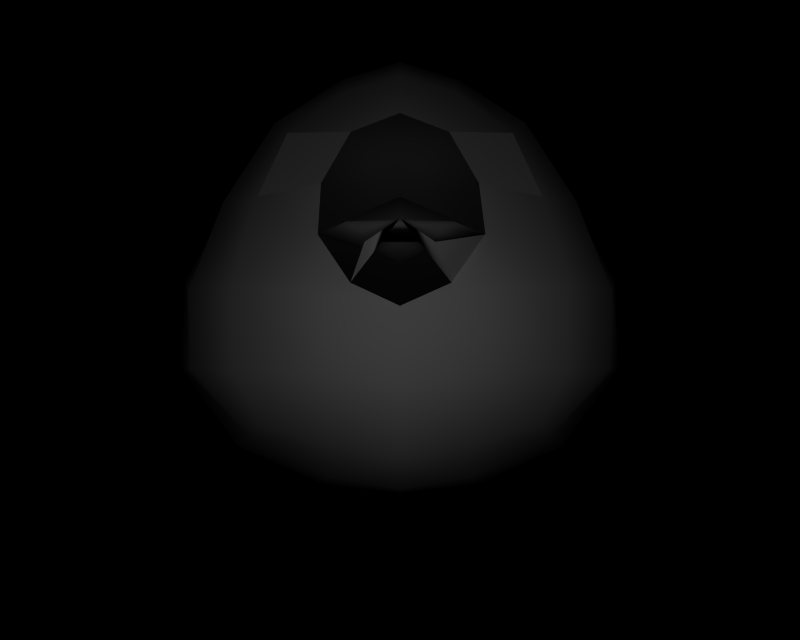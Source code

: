 # Source: BR_Swablu.blend  (saved by Blender 2.66.1; exported with 4.5.12 LTS)
import bpy
from mathutils import Matrix  # noqa: F401  (used for matrix-valued properties, if any)

bpy.ops.wm.read_factory_settings(use_empty=True)
scene = bpy.context.scene
scene.name = '1'

# ---- collections
col_collection_1 = bpy.data.collections.new('Collection 1'); scene.collection.children.link(col_collection_1)

# ---- materials (node trees are filled in below, after node groups)
mat_mat_0 = bpy.data.materials.new('mat_0')
mat_mat_0.alpha_threshold = 0.0
mat_mat_0.specular_color = (0.5, 0.5, 0.5)
mat_mat_0.roughness = 0.5
mat_mat_2 = bpy.data.materials.new('mat_2')
mat_mat_2.alpha_threshold = 0.0
mat_mat_2.specular_color = (0.5, 0.5, 0.5)
mat_mat_2.roughness = 0.5
mat_mat_2.line_color = (0.0, 0.0, 0.0, 1.0)
mat_mat_1 = bpy.data.materials.new('mat_1')
mat_mat_1.alpha_threshold = 0.0
mat_mat_1.specular_color = (0.5, 0.5, 0.5)
mat_mat_1.roughness = 0.5
mat_mat_3 = bpy.data.materials.new('mat_3')
mat_mat_3.alpha_threshold = 0.0
mat_mat_3.specular_color = (0.5, 0.5, 0.5)
mat_mat_3.roughness = 0.5

# ---- material node trees

# ---- cameras
cam_camera_001 = bpy.data.cameras.new('Camera.001')
cam_camera_001.passepartout_alpha = 0.2
cam_camera_001.clip_end = 100.0
cam_camera_001.lens = 35.0
cam_camera_001.sensor_width = 32.0
cam_camera_001.sensor_height = 18.0
cam_camera_001.show_passepartout = False
cam_camera_001.show_safe_areas = True
cam_camera_001.dof.focus_distance = 0.0
cam_camera_001.dof.aperture_fstop = 128.0

# ---- lights
light_lamp = bpy.data.lights.new('Lamp', 'POINT')
light_lamp.transmission_factor = 0.0
light_lamp.energy = 118.2
light_lamp.shadow_buffer_clip_start = 0.5
light_lamp.shadow_soft_size = 1.0
light_lamp.shadow_maximum_resolution = 0.006
light_lamp.use_absolute_resolution = True
light_lamp.cycles.use_multiple_importance_sampling = False

# ---- meshes
me_tyltto_mat_0 = bpy.data.meshes.new('tyltto_mat_0')
me_tyltto_mat_0.from_pydata([(-0.9545, 0.5815, -0.9483), (-1.349, 1.112, -0.4939), (-1.226, 1.192, -0.9405), (-1.041, 0.5587, -0.4744), (-0.4531, 0.3555, -0.9544), (-0.499, 0.2896, -0.4585), (0.0, 0.2986, -1.002), (0.0, 0.224, -0.4685), (0.4531, 0.3555, -0.9544), (0.499, 0.2896, -0.4585), (0.9545, 0.5815, -0.9483), (1.041, 0.5587, -0.4744), (1.226, 1.192, -0.9405), (1.349, 1.112, -0.4939), (-1.369, 1.058, -0.0327), (-1.017, 0.5752, -0.03059), (-0.4965, 0.3451, -0.01667), (0.0, 0.2848, 0.008419), (0.4965, 0.3451, -0.01667), (1.017, 0.5752, -0.03059), (1.369, 1.058, -0.0327), (1.277, 1.723, -0.4918), (1.353, 1.611, -0.04223), (1.017, 2.161, -0.4143), (1.087, 2.103, -0.04707), (-1.277, 1.723, -0.4918), (-1.353, 1.611, -0.04223), (-1.211, 1.081, 0.4006), (-1.219, 1.538, 0.4168), (-0.9003, 1.094, 0.7727), (-0.9078, 1.55, 0.784), (-0.4388, 1.085, 1.049), (-0.4577, 1.497, 1.083), (0.0, 1.043, 1.147), (-9e-06, 1.435, 1.178), (0.4388, 1.085, 1.049), (0.4577, 1.497, 1.083), (0.9003, 1.094, 0.7727), (0.9078, 1.55, 0.784), (1.211, 1.081, 0.4006), (1.219, 1.538, 0.4168), (-0.763, 0.7885, 0.6896), (-0.8705, 0.6755, 0.3514), (-0.6318, 2.415, 0.5501), (-1.033, 2.054, 0.346), (-0.7798, 2.04, 0.6731), (-0.7442, 2.541, 0.2456), (-0.3107, 2.662, 0.4916), (-0.3476, 2.804, 0.2139), (-1.087, 2.103, -0.04707), (-0.7991, 2.594, -0.03934), (-0.3824, 2.86, -0.0751), (0.0, 2.897, 0.2693), (0.0, 2.953, -0.07394), (0.3476, 2.804, 0.2139), (0.3824, 2.86, -0.0751), (0.7442, 2.541, 0.2456), (0.7991, 2.594, -0.03934), (1.033, 2.054, 0.346), (-0.3672, 0.6996, 0.8164), (-0.4067, 0.454, 0.3918), (0.0, 0.6514, 0.8955), (0.0, 0.399, 0.452), (0.763, 0.7885, 0.6896), (0.3672, 0.6996, 0.8164), (-0.262, 2.37, 0.7869), (0.8705, 0.6755, 0.3514), (0.4067, 0.454, 0.3918), (0.7797, 2.04, 0.6731), (0.6318, 2.415, 0.5501), (0.3107, 2.662, 0.4916), (0.0, 2.742, 0.5337), (-0.808, 0.6483, -1.334), (-0.9905, 1.096, -1.339), (-0.7229, 0.8937, -1.724), (-0.642, 0.7403, -1.737), (0.0, 0.4629, -1.505), (-0.3577, 0.5112, -1.419), (0.3577, 0.5112, -1.419), (0.808, 0.6483, -1.334), (0.9905, 1.096, -1.339), (0.7229, 0.8937, -1.724), (0.642, 0.7403, -1.737), (0.2614, 2.37, 0.7869), (-1.023, 1.85, -0.9182), (-1.017, 2.161, -0.4143), (-0.8144, 2.236, -0.74), (-0.7597, 2.557, -0.3315), (-0.6676, 2.506, -0.5664), (-0.3296, 2.804, -0.3488), (-0.3511, 2.641, -0.6541), (0.0, 2.897, -0.4018), (0.0, 2.693, -0.7315), (0.3511, 2.641, -0.6541), (-7e-06, 2.388, -1.031), (0.4545, 2.316, -0.9021), (0.5118, 1.976, -1.291), (0.8144, 2.236, -0.74), (1.023, 1.85, -0.9182), (0.8773, 1.429, -1.391), (0.701, 1.247, -1.729), (0.4184, 1.206, -1.936), (0.3857, 0.8084, -2.083), (0.0, 1.118, -2.143), (0.0, 1.562, -1.738), (0.4665, 1.574, -1.63), (2e-06, 1.993, -1.415), (-0.5118, 1.976, -1.291), (-0.4665, 1.574, -1.63), (-0.8773, 1.429, -1.391), (-0.701, 1.247, -1.729), (-0.4184, 1.206, -1.936), (-0.3857, 0.8084, -2.083), (-0.3989, 0.7118, -1.92), (0.0, 0.6634, -1.924), (0.3989, 0.7118, -1.92), (-0.4545, 2.316, -0.9021), (0.4368, 1.803, 0.983), (0.4132, 2.082, 0.8739), (0.2573, 1.552, 1.092), (-0.4206, 1.803, 0.983), (-0.4137, 2.082, 0.8739), (-0.248, 1.552, 1.092), (0.7597, 2.557, -0.3315), (0.6676, 2.506, -0.5664), (0.3296, 2.804, -0.3488), (-0.000281, 2.471, 0.7841), (0.2578, 0.6539, -2.792), (0.0, 0.5732, -2.797), (-0.2578, 0.6539, -2.792), (0.0, 0.5159, -3.55), (0.0, 0.8159, -2.84)], [], [(0, 1, 2), (0, 3, 1), (3, 0, 4), (4, 5, 3), (6, 5, 4), (6, 7, 5), (8, 7, 6), (8, 9, 7), (10, 9, 8), (10, 11, 9), (12, 11, 10), (12, 13, 11), (3, 14, 1), (3, 15, 14), (5, 15, 3), (5, 16, 15), (7, 16, 5), (7, 17, 16), (9, 17, 7), (9, 18, 17), (11, 18, 9), (11, 19, 18), (13, 19, 11), (13, 20, 19), (21, 20, 13), (21, 22, 20), (23, 22, 21), (23, 24, 22), (14, 25, 1), (14, 26, 25), (27, 26, 14), (27, 28, 26), (29, 28, 27), (29, 30, 28), (31, 30, 29), (31, 32, 30), (33, 32, 31), (33, 34, 32), (35, 34, 33), (35, 36, 34), (37, 36, 35), (37, 38, 36), (39, 38, 37), (39, 40, 38), (20, 40, 39), (20, 22, 40), (27, 41, 29), (27, 42, 41), (14, 42, 27), (14, 15, 42), (43, 44, 45), (43, 46, 44), (47, 46, 43), (47, 48, 46), (46, 49, 44), (46, 50, 49), (48, 50, 46), (48, 51, 50), (52, 51, 48), (52, 53, 51), (54, 53, 52), (54, 55, 53), (56, 55, 54), (56, 57, 55), (58, 57, 56), (58, 24, 57), (40, 24, 58), (40, 22, 24), (28, 49, 26), (28, 44, 49), (30, 44, 28), (30, 45, 44), (41, 31, 29), (41, 59, 31), (42, 59, 41), (42, 60, 59), (15, 60, 42), (15, 16, 60), (59, 33, 31), (59, 61, 33), (60, 61, 59), (60, 62, 61), (16, 62, 60), (16, 17, 62), (35, 63, 37), (35, 64, 63), (33, 64, 35), (33, 61, 64), (65, 47, 43), (63, 39, 37), (63, 66, 39), (64, 66, 63), (64, 67, 66), (61, 67, 64), (61, 62, 67), (66, 20, 39), (66, 19, 20), (67, 19, 66), (67, 18, 19), (62, 18, 67), (62, 17, 18), (56, 68, 58), (56, 69, 68), (54, 69, 56), (54, 70, 69), (40, 58, 68), (38, 40, 68), (71, 48, 47), (71, 52, 48), (70, 52, 71), (70, 54, 52), (72, 73, 74), (75, 72, 74), (76, 4, 77), (76, 6, 4), (78, 6, 76), (78, 8, 6), (79, 8, 78), (79, 10, 8), (80, 10, 79), (80, 12, 10), (72, 77, 4), (0, 72, 4), (81, 80, 79), (82, 81, 79), (69, 70, 83), (25, 2, 1), (25, 84, 2), (85, 84, 25), (85, 86, 84), (87, 86, 85), (87, 88, 86), (89, 88, 87), (89, 90, 88), (91, 90, 89), (91, 92, 90), (93, 92, 91), (93, 94, 92), (95, 94, 93), (95, 96, 94), (97, 96, 95), (97, 98, 96), (23, 98, 97), (23, 21, 98), (12, 98, 21), (12, 99, 98), (80, 99, 12), (80, 100, 99), (81, 100, 80), (81, 101, 100), (101, 81, 102), (102, 103, 101), (104, 101, 103), (104, 105, 101), (106, 105, 104), (106, 96, 105), (94, 96, 106), (106, 107, 94), (108, 107, 106), (108, 109, 107), (110, 109, 108), (110, 73, 109), (74, 73, 110), (110, 111, 74), (108, 111, 110), (108, 104, 111), (106, 104, 108), (21, 13, 12), (105, 100, 101), (105, 99, 100), (96, 99, 105), (96, 98, 99), (103, 111, 104), (103, 112, 111), (74, 111, 112), (112, 113, 74), (75, 74, 113), (113, 77, 75), (114, 77, 113), (114, 76, 77), (78, 76, 114), (114, 115, 78), (82, 78, 115), (82, 79, 78), (77, 72, 75), (94, 90, 92), (94, 116, 90), (107, 116, 94), (107, 86, 116), (84, 86, 107), (107, 109, 84), (2, 84, 109), (109, 73, 2), (0, 2, 73), (72, 0, 73), (116, 88, 90), (116, 86, 88), (115, 81, 82), (102, 81, 115), (117, 68, 118), (117, 38, 68), (36, 38, 117), (117, 119, 36), (34, 36, 119), (45, 120, 121), (45, 30, 120), (32, 120, 30), (32, 122, 120), (34, 122, 32), (23, 57, 24), (23, 123, 57), (97, 123, 23), (97, 124, 123), (95, 124, 97), (95, 93, 124), (125, 124, 93), (125, 123, 124), (55, 123, 125), (55, 57, 123), (91, 125, 93), (91, 55, 125), (53, 55, 91), (91, 51, 53), (89, 51, 91), (89, 87, 51), (50, 51, 87), (87, 85, 50), (49, 50, 85), (85, 25, 49), (26, 49, 25), (71, 83, 70), (71, 126, 83), (65, 126, 71), (71, 47, 65), (115, 127, 102), (115, 128, 127), (114, 128, 115), (114, 113, 128), (129, 128, 113), (129, 130, 128), (131, 130, 129), (131, 127, 130), (103, 127, 131), (103, 102, 127), (128, 130, 127), (129, 103, 131), (129, 112, 103), (113, 112, 129)])
me_tyltto_mat_0.polygons.foreach_set('use_smooth', [True] * 248)
_k = set([(34, 119), (34, 122), (43, 45), (43, 65), (45, 121), (65, 126), (68, 69), (68, 118), (69, 83), (83, 126), (117, 118), (117, 119), (120, 121), (120, 122)])
me_tyltto_mat_0.attributes.new('sharp_edge', 'BOOLEAN', 'EDGE').data.foreach_set('value', [ (min(e.vertices), max(e.vertices)) in _k for e in me_tyltto_mat_0.edges])
_uv = me_tyltto_mat_0.uv_layers.new(name='UVTex')
_uv.uv.foreach_set('vector', [0.08333, 0.0625, 0.08333, 0.0625, 0.08333, 0.0625, 0.08333, 0.0625, 0.08333, 0.0625, 0.08333, 0.0625, 0.08333, 0.0625, 0.08333, 0.0625, 0.08333, 0.0625, 0.08333, 0.0625, 0.08333, 0.0625, 0.08333, 0.0625, 0.08333, 0.0625, 0.08333, 0.0625, 0.08333, 0.0625, 0.08333, 0.0625, 0.08333, 0.0625, 0.08333, 0.0625, 0.08333, 0.0625, 0.08333, 0.0625, 0.08333, 0.0625, 0.08333, 0.0625, 0.08333, 0.0625, 0.08333, 0.0625, 0.08333, 0.0625, 0.08333, 0.0625, 0.08333, 0.0625, 0.08333, 0.0625, 0.08333, 0.0625, 0.08333, 0.0625, 0.08333, 0.0625, 0.08333, 0.0625, 0.08333, 0.0625, 0.08333, 0.0625, 0.08333, 0.0625, 0.08333, 0.0625, 0.08333, 0.0625, 0.08333, 0.0625, 0.08333, 0.0625, 0.08333, 0.0625, 0.08333, 0.0625, 0.08333, 0.0625, 0.08333, 0.0625, 0.08333, 0.0625, 0.08333, 0.0625, 0.08333, 0.0625, 0.08333, 0.0625, 0.08333, 0.0625, 0.08333, 0.0625, 0.08333, 0.0625, 0.08333, 0.0625, 0.08333, 0.0625, 0.08333, 0.0625, 0.08333, 0.0625, 0.08333, 0.0625, 0.08333, 0.0625, 0.08333, 0.0625, 0.08333, 0.0625, 0.08333, 0.0625, 0.08333, 0.0625, 0.08333, 0.0625, 0.08333, 0.0625, 0.08333, 0.0625, 0.08333, 0.0625, 0.08333, 0.0625, 0.08333, 0.0625, 0.08333, 0.0625, 0.08333, 0.0625, 0.08333, 0.0625, 0.08333, 0.0625, 0.08333, 0.0625, 0.08333, 0.0625, 0.08333, 0.0625, 0.08333, 0.0625, 0.08333, 0.0625, 0.08333, 0.0625, 0.08333, 0.0625, 0.08333, 0.0625, 0.08333, 0.0625, 0.08333, 0.0625, 0.08333, 0.0625, 0.08333, 0.0625, 0.08333, 0.0625, 0.08333, 0.0625, 0.08333, 0.0625, 0.08333, 0.0625, 0.08333, 0.0625, 0.08333, 0.0625, 0.08333, 0.0625, 0.08333, 0.0625, 0.08333, 0.0625, 0.08333, 0.0625, 0.08333, 0.0625, 0.08333, 0.0625, 0.08333, 0.0625, 0.08333, 0.0625, 0.08333, 0.0625, 0.08333, 0.0625, 0.08333, 0.0625, 0.08333, 0.0625, 0.08333, 0.0625, 0.08333, 0.0625, 0.08333, 0.0625, 0.08333, 0.0625, 0.08333, 0.0625, 0.08333, 0.0625, 0.08333, 0.0625, 0.08333, 0.0625, 0.08333, 0.0625, 0.08333, 0.0625, 0.08333, 0.0625, 0.08333, 0.0625, 0.08333, 0.0625, 0.08333, 0.0625, 0.08333, 0.0625, 0.08333, 0.0625, 0.08333, 0.0625, 0.08333, 0.0625, 0.08333, 0.0625, 0.08333, 0.0625, 0.08333, 0.0625, 0.08333, 0.0625, 0.08333, 0.0625, 0.08333, 0.0625, 0.08333, 0.0625, 0.08333, 0.0625, 0.08333, 0.0625, 0.08333, 0.0625, 0.08333, 0.0625, 0.08333, 0.0625, 0.08333, 0.0625, 0.08333, 0.0625, 0.08333, 0.0625, 0.08333, 0.0625, 0.08333, 0.0625, 0.08333, 0.0625, 0.08333, 0.0625, 0.08333, 0.0625, 0.08333, 0.0625, 0.08333, 0.0625, 0.08333, 0.0625, 0.08333, 0.0625, 0.08333, 0.0625, 0.08333, 0.0625, 0.08333, 0.0625, 0.08333, 0.0625, 0.08333, 0.0625, 0.08333, 0.0625, 0.08333, 0.0625, 0.08333, 0.0625, 0.7618, 1.314, 2.373, 0.1518, 1.2, -0.02187, 0.7618, 1.314, 1.549, 2.236, 2.373, 0.1518, -0.18, 2.151, 1.549, 2.236, 0.7618, 1.314, -0.18, 2.151, 0.3369, 3.212, 1.549, 2.236, 0.08333, 0.0625, 0.08333, 0.0625, 0.08333, 0.0625, 0.08333, 0.0625, 0.08333, 0.0625, 0.08333, 0.0625, 0.08333, 0.0625, 0.08333, 0.0625, 0.08333, 0.0625, 0.08333, 0.0625, 0.08333, 0.0625, 0.08333, 0.0625, 0.08333, 0.0625, 0.08333, 0.0625, 0.08333, 0.0625, 0.08333, 0.0625, 0.08333, 0.0625, 0.08333, 0.0625, 0.08333, 0.0625, 0.08333, 0.0625, 0.08333, 0.0625, 0.08333, 0.0625, 0.08333, 0.0625, 0.08333, 0.0625, 0.08333, 0.0625, 0.08333, 0.0625, 0.08333, 0.0625, 0.08333, 0.0625, 0.08333, 0.0625, 0.08333, 0.0625, 0.08333, 0.0625, 0.08333, 0.0625, 0.08333, 0.0625, 0.08333, 0.0625, 0.08333, 0.0625, 0.08333, 0.0625, 0.08333, 0.0625, 0.08333, 0.0625, 0.08333, 0.0625, 0.08333, 0.0625, 0.08333, 0.0625, 0.08333, 0.0625, 0.08333, 0.0625, 0.08333, 0.0625, 0.08333, 0.0625, 0.08333, 0.0625, 0.08333, 0.0625, 0.08333, 0.0625, 0.08333, 0.0625, 0.08333, 0.0625, 0.08333, 0.0625, 0.08333, 0.0625, 0.08333, 0.0625, 0.08333, 0.0625, 0.08333, 0.0625, 0.08333, 0.0625, 0.08333, 0.0625, 0.08333, 0.0625, 0.08333, 0.0625, 0.08333, 0.0625, 0.08333, 0.0625, 0.08333, 0.0625, 0.08333, 0.0625, 0.08333, 0.0625, 0.08333, 0.0625, 0.08333, 0.0625, 0.08333, 0.0625, 0.08333, 0.0625, 0.08333, 0.0625, 0.08333, 0.0625, 0.08333, 0.0625, 0.08333, 0.0625, 0.08333, 0.0625, 0.08333, 0.0625, 0.08333, 0.0625, 0.08333, 0.0625, 0.08333, 0.0625, 0.08333, 0.0625, 0.08333, 0.0625, 0.08333, 0.0625, 0.08333, 0.0625, 0.08333, 0.0625, 0.08333, 0.0625, 0.08333, 0.0625, 0.08333, 0.0625, 0.08333, 0.0625, 0.08333, 0.0625, 0.08333, 0.0625, 0.08333, 0.0625, 0.08333, 0.0625, 0.08333, 0.0625, 0.08333, 0.0625, 0.08333, 0.0625, 0.08333, 0.0625, 0.08333, 0.0625, 0.08333, 0.0625, 0.08333, 0.0625, 0.08333, 0.0625, 0.08333, 0.0625, 0.08333, 0.0625, 0.08333, 0.0625, 0.08333, 0.0625, -0.6823, 1.016, -0.18, 2.151, 0.7618, 1.314, 0.08333, 0.0625, 0.08333, 0.0625, 0.08333, 0.0625, 0.08333, 0.0625, 0.08333, 0.0625, 0.08333, 0.0625, 0.08333, 0.0625, 0.08333, 0.0625, 0.08333, 0.0625, 0.08333, 0.0625, 0.08333, 0.0625, 0.08333, 0.0625, 0.08333, 0.0625, 0.08333, 0.0625, 0.08333, 0.0625, 0.08333, 0.0625, 0.08333, 0.0625, 0.08333, 0.0625, 0.08333, 0.0625, 0.08333, 0.0625, 0.08333, 0.0625, 0.08333, 0.0625, 0.08333, 0.0625, 0.08333, 0.0625, 0.08333, 0.0625, 0.08333, 0.0625, 0.08333, 0.0625, 0.08333, 0.0625, 0.08333, 0.0625, 0.08333, 0.0625, 0.08333, 0.0625, 0.08333, 0.0625, 0.08333, 0.0625, 0.08333, 0.0625, 0.08333, 0.0625, 0.08333, 0.0625, 1.549, 2.236, 1.2, -0.02187, 2.373, 0.1518, 1.549, 2.236, 0.7618, 1.314, 1.2, -0.02187, 0.3369, 3.212, 0.7618, 1.314, 1.549, 2.236, 0.3369, 3.212, -0.18, 2.151, 0.7618, 1.314, 0.08333, 0.0625, 0.08333, 0.0625, 0.08333, 0.0625, 0.08333, 0.0625, 0.08333, 0.0625, 0.08333, 0.0625, 0.08333, 0.0625, 0.08333, 0.0625, 0.08333, 0.0625, 0.08333, 0.0625, 0.08333, 0.0625, 0.08333, 0.0625, 0.08333, 0.0625, 0.08333, 0.0625, 0.08333, 0.0625, 0.08333, 0.0625, 0.08333, 0.0625, 0.08333, 0.0625, 0.08333, 0.0625, 0.08333, 0.0625, 0.08333, 0.0625, 0.08333, 0.0625, 0.08333, 0.0625, 0.08333, 0.0625, 0.08333, 0.0625, 0.08333, 0.0625, 0.08333, 0.0625, 0.08333, 0.0625, 0.08333, 0.0625, 0.08333, 0.0625, 0.08333, 0.0625, 0.08333, 0.0625, 0.08333, 0.0625, 0.08333, 0.0625, 0.08333, 0.0625, 0.08333, 0.0625, 0.08333, 0.0625, 0.08333, 0.0625, 0.08333, 0.0625, 0.08333, 0.0625, 0.08333, 0.0625, 0.08333, 0.0625, 0.08333, 0.0625, 0.08333, 0.0625, 0.08333, 0.0625, 0.08333, 0.0625, 0.08333, 0.0625, 0.08333, 0.0625, 0.08333, 0.0625, 0.08333, 0.0625, 0.08333, 0.0625, 0.08333, 0.0625, 0.08333, 0.0625, 0.08333, 0.0625, 0.08333, 0.0625, 0.08333, 0.0625, 0.08333, 0.0625, 0.08333, 0.0625, 0.08333, 0.0625, 0.08333, 0.0625, 0.7618, 1.314, -0.18, 2.151, -0.6823, 1.016, 0.08333, 0.0625, 0.08333, 0.0625, 0.08333, 0.0625, 0.08333, 0.0625, 0.08333, 0.0625, 0.08333, 0.0625, 0.08333, 0.0625, 0.08333, 0.0625, 0.08333, 0.0625, 0.08333, 0.0625, 0.08333, 0.0625, 0.08333, 0.0625, 0.08333, 0.0625, 0.08333, 0.0625, 0.08333, 0.0625, 0.08333, 0.0625, 0.08333, 0.0625, 0.08333, 0.0625, 0.08333, 0.0625, 0.08333, 0.0625, 0.08333, 0.0625, 0.08333, 0.0625, 0.08333, 0.0625, 0.08333, 0.0625, 0.08333, 0.0625, 0.08333, 0.0625, 0.08333, 0.0625, 0.08333, 0.0625, 0.08333, 0.0625, 0.08333, 0.0625, 0.08333, 0.0625, 0.08333, 0.0625, 0.08333, 0.0625, 0.08333, 0.0625, 0.08333, 0.0625, 0.08333, 0.0625, 0.08333, 0.0625, 0.08333, 0.0625, 0.08333, 0.0625, 0.08333, 0.0625, 0.08333, 0.0625, 0.08333, 0.0625, 0.08333, 0.0625, 0.08333, 0.0625, 0.08333, 0.0625, 0.08333, 0.0625, 0.08333, 0.0625, 0.08333, 0.0625, 0.08333, 0.0625, 0.08333, 0.0625, 0.08333, 0.0625, 0.08333, 0.0625, 0.08333, 0.0625, 0.08333, 0.0625, 0.08333, 0.0625, 0.08333, 0.0625, 0.08333, 0.0625, 0.08333, 0.0625, 0.08333, 0.0625, 0.08333, 0.0625, 0.08333, 0.0625, 0.08333, 0.0625, 0.08333, 0.0625, 0.08333, 0.0625, 0.08333, 0.0625, 0.08333, 0.0625, 0.08333, 0.0625, 0.08333, 0.0625, 0.08333, 0.0625, 0.08333, 0.0625, 0.08333, 0.0625, 0.08333, 0.0625, 0.08333, 0.0625, 0.08333, 0.0625, 0.08333, 0.0625, 0.08333, 0.0625, 0.08333, 0.0625, 0.08333, 0.0625, 0.08333, 0.0625, 0.08333, 0.0625, 0.08333, 0.0625, 0.08333, 0.0625, 0.08333, 0.0625, 0.08333, 0.0625, 0.08333, 0.0625, 0.08333, 0.0625, 0.08333, 0.0625, 0.08333, 0.0625, 0.08333, 0.0625, 0.08333, 0.0625, 0.08333, 0.0625, 0.08333, 0.0625, 0.08333, 0.0625, 0.08333, 0.0625, 0.08333, 0.0625, 0.08333, 0.0625, 0.08333, 0.0625, 0.08333, 0.0625, 0.08333, 0.0625, 0.08333, 0.0625, 0.08333, 0.0625, 0.08333, 0.0625, 0.08333, 0.0625, 0.08333, 0.0625, 0.08333, 0.0625, 0.08333, 0.0625, 0.08333, 0.0625, 0.08333, 0.0625, 0.08333, 0.0625, 0.08333, 0.0625, 0.08333, 0.0625, 0.08333, 0.0625, 0.08333, 0.0625, 0.08333, 0.0625, 0.08333, 0.0625, 0.08333, 0.0625, 0.08333, 0.0625, 0.08333, 0.0625, 0.08333, 0.0625, 0.08333, 0.0625, 0.08333, 0.0625, 0.08333, 0.0625, 0.08333, 0.0625, 0.08333, 0.0625, 0.08333, 0.0625, 0.08333, 0.0625, 0.08333, 0.0625, 0.08333, 0.0625, 0.08333, 0.0625, 0.08333, 0.0625, 0.08333, 0.0625, 0.08333, 0.0625, 0.08333, 0.0625, 0.08333, 0.0625, 0.08333, 0.0625, 0.08333, 0.0625, 0.08333, 0.0625, 0.08333, 0.0625, 0.08333, 0.0625, 0.08333, 0.0625, 0.08333, 0.0625, 0.08333, 0.0625, 0.08333, 0.0625, 0.08333, 0.0625, 0.08333, 0.0625, 0.08333, 0.0625, 0.08333, 0.0625, 0.08333, 0.0625, 0.08333, 0.0625, 0.08333, 0.0625, 0.08333, 0.0625, 0.08333, 0.0625, 0.08333, 0.0625, 0.08333, 0.0625, 0.08333, 0.0625, 0.08333, 0.0625, 0.08333, 0.0625, 0.08333, 0.0625, 0.08333, 0.0625, 0.08333, 0.0625, 0.08333, 0.0625, 0.08333, 0.0625, 0.08333, 0.0625, 0.08333, 0.0625, 0.08333, 0.0625, 0.08333, 0.0625, 0.08333, 0.0625, 0.08333, 0.0625, 0.08333, 0.0625, 0.08333, 0.0625, 0.08333, 0.0625, 0.08333, 0.0625, 0.08333, 0.0625, 0.08333, 0.0625, 0.08333, 0.0625, 0.08333, 0.0625, 0.08333, 0.0625, 0.08333, 0.0625, 0.08333, 0.0625, 0.08333, 0.0625, 0.08333, 0.0625, 0.08333, 0.0625, 0.08333, 0.0625, 0.08333, 0.0625, 0.08333, 0.0625, 0.08333, 0.0625, 0.08333, 0.0625, 0.08333, 0.0625, 0.08333, 0.0625, 0.08333, 0.0625, 0.08333, 0.0625, 0.08333, 0.0625, 0.08333, 0.0625, 0.08333, 0.0625, 0.08333, 0.0625, 0.08333, 0.0625, 0.08333, 0.0625, 0.08333, 0.0625, 0.08333, 0.0625, 0.08333, 0.0625, 0.08333, 0.0625, 0.08333, 0.0625, 0.08333, 0.0625, 0.08333, 0.0625, 0.08333, 0.0625, 0.08333, 0.0625, 0.08333, 0.0625, 0.08333, 0.0625, 0.08333, 0.0625, 0.08333, 0.0625, 0.08333, 0.0625, 0.08333, 0.0625, 0.08333, 0.0625, 0.08333, 0.0625, 0.08333, 0.0625, 0.08333, 0.0625, 0.08333, 0.0625, 0.08333, 0.0625, 0.08333, 0.0625, 0.08333, 0.0625, 0.08333, 0.0625, 0.08333, 0.0625, 0.08333, 0.0625, 0.08333, 0.0625, 0.08333, 0.0625, 0.08333, 0.0625, 0.08333, 0.0625, 0.08333, 0.0625, 0.08333, 0.0625, 0.08333, 0.0625, 0.08333, 0.0625, 0.08333, 0.0625, 0.08333, 0.0625, 0.08333, 0.0625, 0.08333, 0.0625, 0.08333, 0.0625, 0.08333, 0.0625, 0.08333, 0.0625, 0.08333, 0.0625, 0.08333, 0.0625, 0.08333, 0.0625, 0.08333, 0.0625, 0.08333, 0.0625, 0.08333, 0.0625, 0.08333, 0.0625, 0.08333, 0.0625, 0.08333, 0.0625, 0.08333, 0.0625, 0.08333, 0.0625, 0.08333, 0.0625, 0.08333, 0.0625, 0.08333, 0.0625, 0.08333, 0.0625, 0.08333, 0.0625, 0.08333, 0.0625, 0.08333, 0.0625, 0.08333, 0.0625, 0.08333, 0.0625, 0.08333, 0.0625, 0.08333, 0.0625, 0.08333, 0.0625, 0.08333, 0.0625, 0.08333, 0.0625, 0.08333, 0.0625, 0.08333, 0.0625, 0.08333, 0.0625, 0.08333, 0.0625, 0.08333, 0.0625, 0.08333, 0.0625, 0.08333, 0.0625, 0.08333, 0.0625, 0.08333, 0.0625, 0.08333, 0.0625, 0.08333, 0.0625, 0.08333, 0.0625, 0.08333, 0.0625, 0.08333, 0.0625, 0.08333, 0.0625, 0.08333, 0.0625, 0.08333, 0.0625, 0.08333, 0.0625, 0.08333, 0.0625, 0.08333, 0.0625, 0.08333, 0.0625, 0.08333, 0.0625, 0.08333, 0.0625, 0.08333, 0.0625, 0.08333, 0.0625, 0.08333, 0.0625, 0.08333, 0.0625, 0.08333, 0.0625, 0.08333, 0.0625, 0.08333, 0.0625, 0.08333, 0.0625, 0.08333, 0.0625, 0.08333, 0.0625, 0.08333, 0.0625, 0.08333, 0.0625, 0.08333, 0.0625, 0.08333, 0.0625, 0.08333, 0.0625, 0.08333, 0.0625, 0.08333, 0.0625, 0.08333, 0.0625, 0.08333, 0.0625, 0.08333, 0.0625, 0.08333, 0.0625, 0.08333, 0.0625, 0.08333, 0.0625, 0.08333, 0.0625, 0.08333, 0.0625, 0.08333, 0.0625, 0.08333, 0.0625, 0.08333, 0.0625, 0.08333, 0.0625, 0.08333, 0.0625, 0.08333, 0.0625, 0.08333, 0.0625, 0.08333, 0.0625, 0.08333, 0.0625, 0.08333, 0.0625, 0.08333, 0.0625, 0.08333, 0.0625, 0.08333, 0.0625, 0.9282, 0.9655, 0.7753, 0.3813, 0.9929, 0.8379, 0.9282, 0.9655, 0.5, 0.3777, 0.7753, 0.3813, 0.5, 0.9622, 0.5, 0.3777, 0.9282, 0.9655, 0.5, 0.9622, 0.07178, 0.9655, 0.5, 0.3777, 0.2247, 0.3813, 0.5, 0.3777, 0.07178, 0.9655, 0.2247, 0.3813, 0.5, 0.01273, 0.5, 0.3777, 0.5, 0.3454, 0.5, 0.01273, 0.2247, 0.3813, 0.5, 0.3454, 0.7753, 0.3813, 0.5, 0.01273, 0.5, 0.7913, 0.7753, 0.3813, 0.5, 0.3454, 0.5, 0.7913, 0.9929, 0.8379, 0.7753, 0.3813, 0.5, 0.3777, 0.5, 0.01273, 0.7753, 0.3813, 0.2247, 0.3813, 0.5, 0.7913, 0.5, 0.3454, 0.2247, 0.3813, 0.007065, 0.8379, 0.5, 0.7913, 0.07178, 0.9655, 0.007065, 0.8379, 0.2247, 0.3813])
me_tyltto_mat_0.materials.append(mat_mat_0)
me_tyltto_mat_0.use_remesh_preserve_volume = False
me_tyltto_mat_0.use_remesh_preserve_attributes = False
me_tyltto_mat_0.use_mirror_vertex_groups = False
me_tyltto_mat_0.update()
me_tyltto_mat_2 = bpy.data.meshes.new('tyltto_mat_2')
me_tyltto_mat_2.from_pydata([(0.1684, 1.736, 1.307), (0.2573, 1.552, 1.092), (0.4368, 1.803, 0.983), (-0.00027, 1.834, 1.441), (-0.1689, 1.736, 1.307), (-0.248, 1.552, 1.092)], [], [(0, 1, 2), (0, 3, 1), (3, 0, 4), (4, 5, 3)])
me_tyltto_mat_2.polygons.foreach_set('use_smooth', [True] * 4)
_k = set([(0, 2), (0, 4), (1, 2), (1, 3), (3, 5), (4, 5)])
me_tyltto_mat_2.attributes.new('sharp_edge', 'BOOLEAN', 'EDGE').data.foreach_set('value', [ (min(e.vertices), max(e.vertices)) in _k for e in me_tyltto_mat_2.edges])
_uv = me_tyltto_mat_2.uv_layers.new(name='UVTex')
_uv.uv.foreach_set('vector', [0.856, 0.786, 0.08333, 0.0625, 0.08333, 0.0625, 0.856, 0.786, 0.5, 0.7913, 0.08333, 0.0625, 0.5, 0.7913, 0.856, 0.786, 0.08333, 0.0625, 0.08333, 0.0625, 0.5057, 0.9055, 0.5, 0.7913])
me_tyltto_mat_2.materials.append(mat_mat_2)
me_tyltto_mat_2.use_remesh_preserve_volume = False
me_tyltto_mat_2.use_remesh_preserve_attributes = False
me_tyltto_mat_2.use_mirror_vertex_groups = False
me_tyltto_mat_2.update()
me_tyltto_mat_1 = bpy.data.meshes.new('tyltto_mat_1')
me_tyltto_mat_1.from_pydata([(0.4132, 2.082, 0.8739), (0.6318, 2.415, 0.5501), (0.2614, 2.37, 0.7869), (0.7797, 2.04, 0.6731), (-0.4137, 2.082, 0.8739), (-0.6318, 2.415, 0.5501), (-0.7798, 2.04, 0.6731), (-0.262, 2.37, 0.7869)], [], [(0, 1, 2), (0, 3, 1), (4, 5, 6), (4, 7, 5)])
me_tyltto_mat_1.polygons.foreach_set('use_smooth', [True] * 4)
_k = set([(0, 2), (0, 3), (1, 2), (1, 3), (4, 6), (4, 7), (5, 6), (5, 7)])
me_tyltto_mat_1.attributes.new('sharp_edge', 'BOOLEAN', 'EDGE').data.foreach_set('value', [ (min(e.vertices), max(e.vertices)) in _k for e in me_tyltto_mat_1.edges])
_uv = me_tyltto_mat_1.uv_layers.new(name='UVTex')
_uv.uv.foreach_set('vector', [-0.1451, 0.4849, 0.7877, 0.6815, -0.5422, 0.6469, -0.1451, 0.4849, 1.168, 0.4838, 0.7877, 0.6815, -0.1451, 0.4849, 0.7877, 0.6815, 1.168, 0.4838, -0.1451, 0.4849, -0.5422, 0.6469, 0.7877, 0.6815])
me_tyltto_mat_1.materials.append(mat_mat_1)
me_tyltto_mat_1.use_remesh_preserve_volume = False
me_tyltto_mat_1.use_remesh_preserve_attributes = False
me_tyltto_mat_1.use_mirror_vertex_groups = False
me_tyltto_mat_1.update()
me_tyltto_mat_3 = bpy.data.meshes.new('tyltto_mat_3')
me_tyltto_mat_3.from_pydata([(-0.2781, 1.836, 1.285), (-0.00027, 1.971, 1.161), (-0.00027, 1.818, 1.499), (0.0, 2.014, 0.696), (-0.4206, 1.803, 0.983), (-0.000281, 1.655, 1.134), (-0.2573, 1.845, 1.223), (-0.00027, 1.834, 1.441), (0.2589, 1.845, 1.223), (0.4368, 1.803, 0.983), (0.2776, 1.836, 1.285)], [], [(0, 1, 2), (0, 3, 1), (3, 0, 4), (4, 5, 3), (6, 5, 4), (6, 7, 5), (8, 5, 7), (8, 9, 5), (3, 5, 9), (9, 10, 3), (1, 3, 10), (10, 2, 1)])
me_tyltto_mat_3.polygons.foreach_set('use_smooth', [True] * 12)
_k = set([(0, 2), (0, 4), (2, 10), (4, 6), (6, 7), (7, 8), (8, 9), (9, 10)])
me_tyltto_mat_3.attributes.new('sharp_edge', 'BOOLEAN', 'EDGE').data.foreach_set('value', [ (min(e.vertices), max(e.vertices)) in _k for e in me_tyltto_mat_3.edges])
_uv = me_tyltto_mat_3.uv_layers.new(name='UVTex')
_uv.uv.foreach_set('vector', [0.1214, 0.786, 0.5057, 0.849, 0.5057, 0.9055, 0.1214, 0.786, 0.5005, 0.7251, 0.5057, 0.849, 0.5005, 0.7251, 0.1214, 0.786, 0.01887, 0.5562, 0.01887, 0.5562, 0.4941, 0.178, 0.5005, 0.7251, 0.189, 0.07684, 0.4941, 0.178, 0.01887, 0.5562, 0.189, 0.07684, 0.5005, -0.3003, 0.4941, 0.178, 0.7921, 0.07684, 0.4941, 0.178, 0.5005, -0.3003, 0.7921, 0.07684, 0.9821, 0.5562, 0.4941, 0.178, 0.5005, 0.7251, 0.4941, 0.178, 0.9821, 0.5562, 0.9821, 0.5562, 0.856, 0.786, 0.5005, 0.7251, 0.5057, 0.849, 0.5005, 0.7251, 0.856, 0.786, 0.856, 0.786, 0.5057, 0.9055, 0.5057, 0.849])
me_tyltto_mat_3.materials.append(mat_mat_3)
me_tyltto_mat_3.use_remesh_preserve_volume = False
me_tyltto_mat_3.use_remesh_preserve_attributes = False
me_tyltto_mat_3.use_mirror_vertex_groups = False
me_tyltto_mat_3.update()

# ---- objects
ob_lamp_002 = bpy.data.objects.new('Lamp.002', light_lamp)
ob_lamp_001 = bpy.data.objects.new('Lamp.001', light_lamp)
ob_camera_001 = bpy.data.objects.new('Camera.001', cam_camera_001)
ob_tyltto_mat_0 = bpy.data.objects.new('tyltto_mat_0', me_tyltto_mat_0)
ob_tyltto_mat_2 = bpy.data.objects.new('tyltto_mat_2', me_tyltto_mat_2)
ob_tyltto_mat_1 = bpy.data.objects.new('tyltto_mat_1', me_tyltto_mat_1)
ob_tyltto_mat_3 = bpy.data.objects.new('tyltto_mat_3', me_tyltto_mat_3)

# ---- transforms, parenting, visibility, modifiers, constraints
ob_lamp_002.location = (0.9098, 1.365, 5.459)
ob_lamp_002.lock_rotations_4d = False
ob_lamp_002.empty_display_type = 'ARROWS'
ob_lamp_002.lineart.crease_threshold = 0.0
ob_lamp_001.location = (-0.9098, 1.365, 5.459)
ob_lamp_001.lock_rotations_4d = False
ob_lamp_001.empty_display_type = 'ARROWS'
ob_lamp_001.lineart.crease_threshold = 0.0
ob_camera_001.location = (0.0, 1.365, 5.459)
ob_camera_001.lock_rotations_4d = False
ob_camera_001.empty_display_type = 'ARROWS'
ob_camera_001.lineart.crease_threshold = 0.0
ob_tyltto_mat_0.location = (0.0, 0.0, 0.0)
ob_tyltto_mat_0.lock_rotations_4d = False
ob_tyltto_mat_0.empty_display_type = 'ARROWS'
ob_tyltto_mat_0.lineart.crease_threshold = 0.0
ob_tyltto_mat_2.location = (0.0, 0.0, 0.0)
ob_tyltto_mat_2.lock_rotations_4d = False
ob_tyltto_mat_2.empty_display_type = 'ARROWS'
ob_tyltto_mat_2.lineart.crease_threshold = 0.0
ob_tyltto_mat_1.location = (0.0, 0.0, 0.0)
ob_tyltto_mat_1.lock_rotations_4d = False
ob_tyltto_mat_1.empty_display_type = 'ARROWS'
ob_tyltto_mat_1.lineart.crease_threshold = 0.0
ob_tyltto_mat_3.location = (0.0, 0.0, 0.0)
ob_tyltto_mat_3.lock_rotations_4d = False
ob_tyltto_mat_3.empty_display_type = 'ARROWS'
ob_tyltto_mat_3.lineart.crease_threshold = 0.0

# ---- collection membership
col_collection_1.objects.link(ob_lamp_002)
col_collection_1.objects.link(ob_lamp_001)
col_collection_1.objects.link(ob_camera_001)
col_collection_1.objects.link(ob_tyltto_mat_0)
col_collection_1.objects.link(ob_tyltto_mat_2)
col_collection_1.objects.link(ob_tyltto_mat_1)
col_collection_1.objects.link(ob_tyltto_mat_3)

# ---- scene / render settings (as saved in the file)
scene.camera = ob_camera_001
scene.frame_start = 1; scene.frame_end = 250; scene.frame_set(1)
scene.render.engine = 'BLENDER_EEVEE_NEXT'
scene.render.image_settings.file_format = 'TARGA'
scene.render.image_settings.color_mode = 'RGB'
scene.render.image_settings.compression = 90
scene.render.resolution_x = 320
scene.render.resolution_y = 256
scene.render.fps = 25
scene.render.dither_intensity = 0.0
scene.render.film_transparent = True
scene.render.use_compositing = False
scene.render.use_sequencer = False
scene.render.use_file_extension = False
scene.render.bake_margin = 2
scene.render.bake_bias = 0.0
scene.render.use_stamp_time = False
scene.render.use_stamp_date = False
scene.render.use_stamp_frame = False
scene.render.use_stamp_camera = False
scene.render.use_stamp_scene = False
scene.render.use_stamp_filename = False
scene.render.use_stamp_render_time = False
scene.render.stamp_font_size = 0
scene.render.stamp_foreground = (0.0, 0.0, 0.0, 0.0)
scene.render.stamp_background = (0.0, 0.0, 0.0, 0.0)
scene.cycles.use_denoising = False
scene.cycles.samples = 10
scene.cycles.sampling_pattern = 'TABULATED_SOBOL'
scene.cycles.light_sampling_threshold = 0.0
scene.cycles.use_adaptive_sampling = False
scene.cycles.use_light_tree = False
scene.cycles.blur_glossy = 0.0
scene.cycles.volume_bounces = 1
scene.cycles.pixel_filter_type = 'GAUSSIAN'
scene.cycles.sample_clamp_indirect = 0.0
scene.view_settings.view_transform = 'Raw'
bpy.context.view_layer.update()
